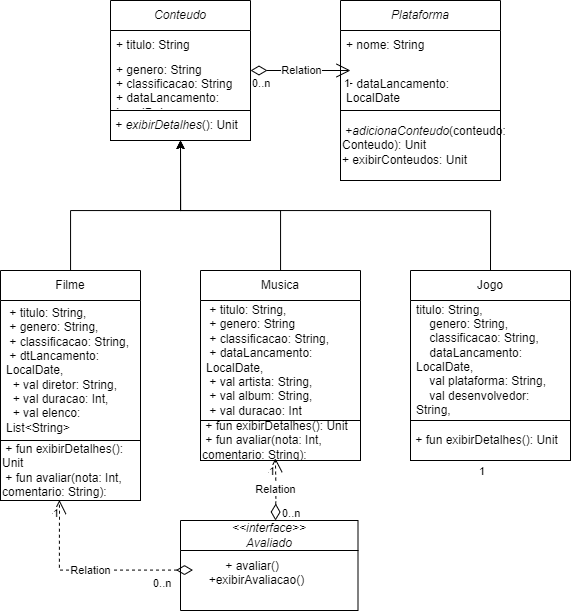

The diagram above was exported from draw.io. Its source (the exported page's mxGraphModel, read from the mxfile embedded in the PNG):
<mxGraphModel dx="1235" dy="655" grid="1" gridSize="10" guides="1" tooltips="1" connect="1" arrows="1" fold="1" page="1" pageScale="1" pageWidth="850" pageHeight="1100" math="0" shadow="0">
  <root>
    <mxCell id="0" />
    <mxCell id="1" parent="0" />
    <mxCell id="ssMnMpNXZQWpY4_QinPk-1" value="&lt;i&gt;Conteudo&lt;/i&gt;" style="swimlane;fontStyle=0;childLayout=stackLayout;horizontal=1;startSize=30;horizontalStack=0;resizeParent=1;resizeParentMax=0;resizeLast=0;collapsible=1;marginBottom=0;whiteSpace=wrap;html=1;" parent="1" vertex="1">
      <mxGeometry x="160" y="220" width="140" height="110" as="geometry" />
    </mxCell>
    <mxCell id="ssMnMpNXZQWpY4_QinPk-2" value="+ titulo: String" style="text;strokeColor=none;fillColor=none;align=left;verticalAlign=middle;spacingLeft=4;spacingRight=4;overflow=hidden;points=[[0,0.5],[1,0.5]];portConstraint=eastwest;rotatable=0;whiteSpace=wrap;html=1;" parent="ssMnMpNXZQWpY4_QinPk-1" vertex="1">
      <mxGeometry y="30" width="140" height="30" as="geometry" />
    </mxCell>
    <mxCell id="ssMnMpNXZQWpY4_QinPk-3" value="+ genero: String&lt;div&gt;+ classificacao: String&lt;/div&gt;&lt;div&gt;+ dataLancamento: LocalDate&lt;/div&gt;" style="text;strokeColor=none;fillColor=none;align=left;verticalAlign=middle;spacingLeft=4;spacingRight=4;overflow=hidden;points=[[0,0.5],[1,0.5]];portConstraint=eastwest;rotatable=0;whiteSpace=wrap;html=1;" parent="ssMnMpNXZQWpY4_QinPk-1" vertex="1">
      <mxGeometry y="60" width="140" height="50" as="geometry" />
    </mxCell>
    <mxCell id="ssMnMpNXZQWpY4_QinPk-6" value="&amp;nbsp;+ &lt;i&gt;exibirDetalhes&lt;/i&gt;(): Unit" style="rounded=0;whiteSpace=wrap;html=1;align=left;" parent="1" vertex="1">
      <mxGeometry x="160" y="330" width="140" height="30" as="geometry" />
    </mxCell>
    <mxCell id="ssMnMpNXZQWpY4_QinPk-19" style="edgeStyle=orthogonalEdgeStyle;rounded=0;orthogonalLoop=1;jettySize=auto;html=1;entryX=0.5;entryY=1;entryDx=0;entryDy=0;" parent="1" source="ssMnMpNXZQWpY4_QinPk-7" target="ssMnMpNXZQWpY4_QinPk-6" edge="1">
      <mxGeometry relative="1" as="geometry">
        <Array as="points">
          <mxPoint x="120" y="430" />
          <mxPoint x="230" y="430" />
        </Array>
      </mxGeometry>
    </mxCell>
    <mxCell id="ssMnMpNXZQWpY4_QinPk-7" value="Filme" style="swimlane;fontStyle=0;childLayout=stackLayout;horizontal=1;startSize=30;horizontalStack=0;resizeParent=1;resizeParentMax=0;resizeLast=0;collapsible=1;marginBottom=0;whiteSpace=wrap;html=1;" parent="1" vertex="1">
      <mxGeometry x="50" y="490" width="140" height="170" as="geometry" />
    </mxCell>
    <mxCell id="ssMnMpNXZQWpY4_QinPk-8" value="&lt;div&gt;&amp;nbsp;+ titulo: String,&lt;/div&gt;&lt;div&gt;&lt;span style=&quot;background-color: initial;&quot;&gt;&amp;nbsp;+ genero: String,&lt;/span&gt;&lt;/div&gt;&lt;div&gt;&amp;nbsp;+ classificacao: String,&lt;/div&gt;&lt;div&gt;&amp;nbsp;+ dtLancamento:&lt;/div&gt;&lt;div&gt;LocalDate,&lt;/div&gt;&lt;div&gt;&amp;nbsp; + val diretor: String,&lt;/div&gt;&lt;div&gt;&amp;nbsp; + val duracao: Int,&lt;/div&gt;&lt;div&gt;&amp;nbsp; + val elenco: List&amp;lt;String&amp;gt;&lt;/div&gt;" style="text;strokeColor=none;fillColor=none;align=left;verticalAlign=middle;spacingLeft=4;spacingRight=4;overflow=hidden;points=[[0,0.5],[1,0.5]];portConstraint=eastwest;rotatable=0;whiteSpace=wrap;html=1;" parent="ssMnMpNXZQWpY4_QinPk-7" vertex="1">
      <mxGeometry y="30" width="140" height="140" as="geometry" />
    </mxCell>
    <mxCell id="ssMnMpNXZQWpY4_QinPk-10" value="&amp;nbsp;+ fun exibirDetalhes(): Unit&lt;br&gt;&lt;div&gt;&amp;nbsp;+ fun avaliar(nota: Int, comentario: String):&lt;/div&gt;" style="rounded=0;whiteSpace=wrap;html=1;align=left;" parent="1" vertex="1">
      <mxGeometry x="50" y="660" width="140" height="60" as="geometry" />
    </mxCell>
    <mxCell id="ssMnMpNXZQWpY4_QinPk-20" style="edgeStyle=orthogonalEdgeStyle;rounded=0;orthogonalLoop=1;jettySize=auto;html=1;entryX=0.5;entryY=1;entryDx=0;entryDy=0;" parent="1" source="ssMnMpNXZQWpY4_QinPk-14" target="ssMnMpNXZQWpY4_QinPk-6" edge="1">
      <mxGeometry relative="1" as="geometry">
        <Array as="points">
          <mxPoint x="330" y="430" />
          <mxPoint x="230" y="430" />
        </Array>
      </mxGeometry>
    </mxCell>
    <mxCell id="ssMnMpNXZQWpY4_QinPk-14" value="Musica" style="swimlane;fontStyle=0;childLayout=stackLayout;horizontal=1;startSize=30;horizontalStack=0;resizeParent=1;resizeParentMax=0;resizeLast=0;collapsible=1;marginBottom=0;whiteSpace=wrap;html=1;" parent="1" vertex="1">
      <mxGeometry x="250" y="490" width="160" height="150" as="geometry" />
    </mxCell>
    <mxCell id="ssMnMpNXZQWpY4_QinPk-15" value="&lt;div&gt;&amp;nbsp;+ titulo: String,&lt;/div&gt;&lt;div&gt;&lt;span style=&quot;background-color: initial;&quot;&gt;&amp;nbsp;+ genero: String&lt;/span&gt;&lt;/div&gt;&lt;div&gt;&lt;span style=&quot;background-color: initial;&quot;&gt;&amp;nbsp;+&amp;nbsp;&lt;/span&gt;&lt;span style=&quot;background-color: initial;&quot;&gt;classificacao: String,&lt;/span&gt;&lt;/div&gt;&lt;div&gt;&lt;span style=&quot;background-color: initial;&quot;&gt;&amp;nbsp;+ dataLancamento: LocalDate,&lt;/span&gt;&lt;/div&gt;&lt;div&gt;&lt;span style=&quot;background-color: initial;&quot;&gt;&amp;nbsp;+ val artista: String,&lt;/span&gt;&lt;/div&gt;&lt;div&gt;&amp;nbsp;+ val album: String,&lt;/div&gt;&lt;div&gt;&amp;nbsp;+ val duracao: Int&lt;/div&gt;" style="text;strokeColor=none;fillColor=none;align=left;verticalAlign=middle;spacingLeft=4;spacingRight=4;overflow=hidden;points=[[0,0.5],[1,0.5]];portConstraint=eastwest;rotatable=0;whiteSpace=wrap;html=1;" parent="ssMnMpNXZQWpY4_QinPk-14" vertex="1">
      <mxGeometry y="30" width="160" height="120" as="geometry" />
    </mxCell>
    <mxCell id="ssMnMpNXZQWpY4_QinPk-16" value="&amp;nbsp;+ fun exibirDetalhes(): Unit&lt;br&gt;&lt;div&gt;&amp;nbsp;+ fun avaliar(nota: Int, comentario: String):&lt;/div&gt;" style="rounded=0;whiteSpace=wrap;html=1;align=left;" parent="1" vertex="1">
      <mxGeometry x="250" y="640" width="160" height="40" as="geometry" />
    </mxCell>
    <mxCell id="ssMnMpNXZQWpY4_QinPk-24" value="&lt;i&gt;&amp;lt;&amp;lt;interface&amp;gt;&amp;gt;&lt;/i&gt;&lt;div&gt;&lt;i&gt;Avaliado&lt;/i&gt;&lt;/div&gt;" style="swimlane;fontStyle=0;childLayout=stackLayout;horizontal=1;startSize=30;horizontalStack=0;resizeParent=1;resizeParentMax=0;resizeLast=0;collapsible=1;marginBottom=0;whiteSpace=wrap;html=1;" parent="1" vertex="1">
      <mxGeometry x="230" y="740" width="177.5" height="90" as="geometry" />
    </mxCell>
    <mxCell id="dTssognREmP6ZSO5ykDh-18" value="&lt;blockquote style=&quot;margin: 0 0 0 40px; border: none; padding: 0px;&quot;&gt;&lt;span style=&quot;text-wrap: wrap;&quot;&gt;&amp;nbsp;+ avaliar()&lt;/span&gt;&lt;/blockquote&gt;&lt;div&gt;&lt;span style=&quot;text-wrap: wrap;&quot;&gt;&lt;span style=&quot;white-space: pre;&quot;&gt;&#09;&lt;/span&gt;+exibirAvaliacao()&lt;br&gt;&lt;br&gt;&lt;/span&gt;&lt;/div&gt;" style="text;html=1;align=left;verticalAlign=middle;resizable=0;points=[];autosize=1;strokeColor=none;fillColor=none;" parent="ssMnMpNXZQWpY4_QinPk-24" vertex="1">
      <mxGeometry y="30" width="177.5" height="60" as="geometry" />
    </mxCell>
    <mxCell id="dTssognREmP6ZSO5ykDh-6" style="edgeStyle=orthogonalEdgeStyle;rounded=0;orthogonalLoop=1;jettySize=auto;html=1;entryX=0.5;entryY=1;entryDx=0;entryDy=0;" parent="1" target="ssMnMpNXZQWpY4_QinPk-6" edge="1">
      <mxGeometry relative="1" as="geometry">
        <mxPoint x="540" y="490" as="sourcePoint" />
        <Array as="points">
          <mxPoint x="540" y="430" />
          <mxPoint x="230" y="430" />
        </Array>
      </mxGeometry>
    </mxCell>
    <mxCell id="dTssognREmP6ZSO5ykDh-19" value="Relation" style="endArrow=open;html=1;endSize=12;startArrow=diamondThin;startSize=14;startFill=0;edgeStyle=orthogonalEdgeStyle;rounded=0;exitX=0.421;exitY=0.992;exitDx=0;exitDy=0;exitPerimeter=0;dashed=1;entryX=0.421;entryY=0.992;entryDx=0;entryDy=0;entryPerimeter=0;" parent="1" target="ssMnMpNXZQWpY4_QinPk-10" edge="1">
      <mxGeometry relative="1" as="geometry">
        <mxPoint x="242.5" y="789.58" as="sourcePoint" />
        <mxPoint x="82.5" y="789.58" as="targetPoint" />
        <Array as="points">
          <mxPoint x="243" y="790" />
          <mxPoint x="109" y="790" />
        </Array>
      </mxGeometry>
    </mxCell>
    <mxCell id="dTssognREmP6ZSO5ykDh-20" value="0..n" style="edgeLabel;resizable=0;html=1;align=left;verticalAlign=top;" parent="dTssognREmP6ZSO5ykDh-19" connectable="0" vertex="1">
      <mxGeometry x="-1" relative="1" as="geometry">
        <mxPoint x="-42" as="offset" />
      </mxGeometry>
    </mxCell>
    <mxCell id="dTssognREmP6ZSO5ykDh-21" value="1" style="edgeLabel;resizable=0;html=1;align=right;verticalAlign=top;" parent="dTssognREmP6ZSO5ykDh-19" connectable="0" vertex="1">
      <mxGeometry x="1" relative="1" as="geometry" />
    </mxCell>
    <mxCell id="dTssognREmP6ZSO5ykDh-28" value="Relation" style="endArrow=open;html=1;endSize=12;startArrow=diamondThin;startSize=14;startFill=0;edgeStyle=orthogonalEdgeStyle;rounded=0;entryX=0.468;entryY=0.945;entryDx=0;entryDy=0;entryPerimeter=0;dashed=1;" parent="1" target="ssMnMpNXZQWpY4_QinPk-16" edge="1">
      <mxGeometry relative="1" as="geometry">
        <mxPoint x="325" y="740" as="sourcePoint" />
        <mxPoint x="460" y="700" as="targetPoint" />
      </mxGeometry>
    </mxCell>
    <mxCell id="dTssognREmP6ZSO5ykDh-29" value="0..n" style="edgeLabel;resizable=0;html=1;align=left;verticalAlign=top;" parent="dTssognREmP6ZSO5ykDh-28" connectable="0" vertex="1">
      <mxGeometry x="-1" relative="1" as="geometry">
        <mxPoint x="5" y="-20" as="offset" />
      </mxGeometry>
    </mxCell>
    <mxCell id="dTssognREmP6ZSO5ykDh-30" value="1" style="edgeLabel;resizable=0;html=1;align=right;verticalAlign=top;" parent="dTssognREmP6ZSO5ykDh-28" connectable="0" vertex="1">
      <mxGeometry x="1" relative="1" as="geometry" />
    </mxCell>
    <mxCell id="dTssognREmP6ZSO5ykDh-43" value="Jogo" style="swimlane;fontStyle=0;childLayout=stackLayout;horizontal=1;startSize=30;horizontalStack=0;resizeParent=1;resizeParentMax=0;resizeLast=0;collapsible=1;marginBottom=0;whiteSpace=wrap;html=1;" parent="1" vertex="1">
      <mxGeometry x="460" y="490" width="160" height="150" as="geometry" />
    </mxCell>
    <mxCell id="dTssognREmP6ZSO5ykDh-44" value="&lt;div&gt;titulo: String,&lt;/div&gt;&lt;div&gt;&amp;nbsp; &amp;nbsp; genero: String,&lt;/div&gt;&lt;div&gt;&amp;nbsp; &amp;nbsp; classificacao: String,&lt;/div&gt;&lt;div&gt;&amp;nbsp; &amp;nbsp; dataLancamento: LocalDate,&lt;/div&gt;&lt;div&gt;&amp;nbsp; &amp;nbsp; val plataforma: String,&lt;/div&gt;&lt;div&gt;&amp;nbsp; &amp;nbsp; val desenvolvedor: String,&lt;/div&gt;&lt;div&gt;&amp;nbsp; &amp;nbsp; val modoMultiplayer: Boolean&lt;/div&gt;" style="text;strokeColor=none;fillColor=none;align=left;verticalAlign=middle;spacingLeft=4;spacingRight=4;overflow=hidden;points=[[0,0.5],[1,0.5]];portConstraint=eastwest;rotatable=0;whiteSpace=wrap;html=1;" parent="dTssognREmP6ZSO5ykDh-43" vertex="1">
      <mxGeometry y="30" width="160" height="120" as="geometry" />
    </mxCell>
    <mxCell id="dTssognREmP6ZSO5ykDh-45" value="&amp;nbsp;+ fun exibirDetalhes(): Unit" style="rounded=0;whiteSpace=wrap;html=1;align=left;" parent="1" vertex="1">
      <mxGeometry x="460" y="640" width="160" height="40" as="geometry" />
    </mxCell>
    <mxCell id="dTssognREmP6ZSO5ykDh-46" value="1" style="edgeLabel;resizable=0;html=1;align=right;verticalAlign=top;" parent="1" connectable="0" vertex="1">
      <mxGeometry x="534.8798783680909" y="677.6041726263084" as="geometry" />
    </mxCell>
    <mxCell id="dTssognREmP6ZSO5ykDh-47" value="&lt;i&gt;Plataforma&lt;/i&gt;" style="swimlane;fontStyle=0;childLayout=stackLayout;horizontal=1;startSize=30;horizontalStack=0;resizeParent=1;resizeParentMax=0;resizeLast=0;collapsible=1;marginBottom=0;whiteSpace=wrap;html=1;" parent="1" vertex="1">
      <mxGeometry x="390" y="220" width="160" height="110" as="geometry" />
    </mxCell>
    <mxCell id="dTssognREmP6ZSO5ykDh-48" value="+ nome: String" style="text;strokeColor=none;fillColor=none;align=left;verticalAlign=middle;spacingLeft=4;spacingRight=4;overflow=hidden;points=[[0,0.5],[1,0.5]];portConstraint=eastwest;rotatable=0;whiteSpace=wrap;html=1;" parent="dTssognREmP6ZSO5ykDh-47" vertex="1">
      <mxGeometry y="30" width="160" height="30" as="geometry" />
    </mxCell>
    <mxCell id="dTssognREmP6ZSO5ykDh-49" value="&lt;br&gt;&lt;div&gt;+ dataLancamento: LocalDate&lt;/div&gt;&lt;div&gt;_&amp;nbsp;&lt;/div&gt;" style="text;strokeColor=none;fillColor=none;align=left;verticalAlign=middle;spacingLeft=4;spacingRight=4;overflow=hidden;points=[[0,0.5],[1,0.5]];portConstraint=eastwest;rotatable=0;whiteSpace=wrap;html=1;" parent="dTssognREmP6ZSO5ykDh-47" vertex="1">
      <mxGeometry y="60" width="160" height="50" as="geometry" />
    </mxCell>
    <mxCell id="dTssognREmP6ZSO5ykDh-50" value="&amp;nbsp;+&lt;i&gt;adicionaConteudo&lt;/i&gt;(conteudo: Conteudo): Unit&lt;div&gt;+&amp;nbsp;exibirConteudos: Unit&lt;/div&gt;" style="rounded=0;whiteSpace=wrap;html=1;align=left;" parent="1" vertex="1">
      <mxGeometry x="390" y="330" width="160" height="70" as="geometry" />
    </mxCell>
    <mxCell id="dTssognREmP6ZSO5ykDh-52" value="Relation" style="endArrow=open;html=1;endSize=12;startArrow=diamondThin;startSize=14;startFill=0;edgeStyle=orthogonalEdgeStyle;rounded=0;" parent="1" edge="1">
      <mxGeometry relative="1" as="geometry">
        <mxPoint x="300" y="290" as="sourcePoint" />
        <mxPoint x="400" y="290" as="targetPoint" />
      </mxGeometry>
    </mxCell>
    <mxCell id="dTssognREmP6ZSO5ykDh-53" value="0..n" style="edgeLabel;resizable=0;html=1;align=left;verticalAlign=top;" parent="dTssognREmP6ZSO5ykDh-52" connectable="0" vertex="1">
      <mxGeometry x="-1" relative="1" as="geometry" />
    </mxCell>
    <mxCell id="dTssognREmP6ZSO5ykDh-54" value="1" style="edgeLabel;resizable=0;html=1;align=right;verticalAlign=top;" parent="dTssognREmP6ZSO5ykDh-52" connectable="0" vertex="1">
      <mxGeometry x="1" relative="1" as="geometry" />
    </mxCell>
  </root>
</mxGraphModel>